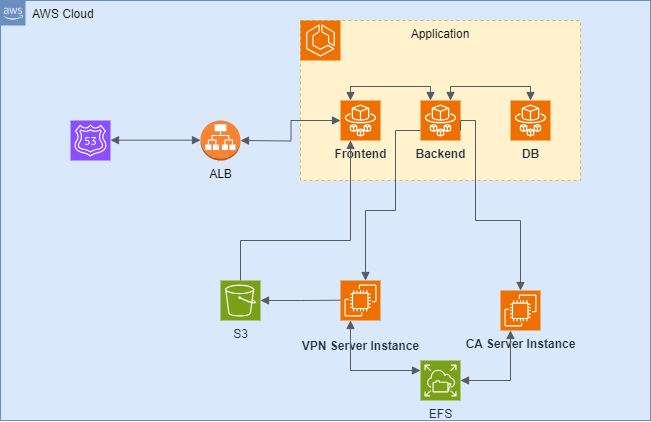

The diagram above was exported from draw.io. Its source (the exported page's mxGraphModel, read from the mxfile embedded in the PNG):
<mxGraphModel dx="1050" dy="522" grid="1" gridSize="10" guides="1" tooltips="1" connect="1" arrows="1" fold="1" page="1" pageScale="1" pageWidth="1169" pageHeight="827" math="0" shadow="0">
  <root>
    <mxCell id="0" />
    <mxCell id="1" parent="0" />
    <mxCell id="9KkGPNLr75t4SoY06otg-20" value="AWS Cloud" style="points=[[0,0],[0.25,0],[0.5,0],[0.75,0],[1,0],[1,0.25],[1,0.5],[1,0.75],[1,1],[0.75,1],[0.5,1],[0.25,1],[0,1],[0,0.75],[0,0.5],[0,0.25]];outlineConnect=0;html=1;whiteSpace=wrap;fontSize=12;fontStyle=0;container=1;pointerEvents=0;collapsible=0;recursiveResize=0;shape=mxgraph.aws4.group;grIcon=mxgraph.aws4.group_aws_cloud_alt;strokeColor=#6c8ebf;fillColor=#dae8fc;verticalAlign=top;align=left;spacingLeft=30;dashed=0;labelBackgroundColor=none;" parent="1" vertex="1">
      <mxGeometry x="130" y="140" width="650" height="420" as="geometry" />
    </mxCell>
    <mxCell id="3QuNXr2bFkz0KUDcoDbk-1" value="&lt;p&gt;VPN Server Instance&lt;/p&gt;" style="sketch=0;points=[[0,0,0],[0.25,0,0],[0.5,0,0],[0.75,0,0],[1,0,0],[0,1,0],[0.25,1,0],[0.5,1,0],[0.75,1,0],[1,1,0],[0,0.25,0],[0,0.5,0],[0,0.75,0],[1,0.25,0],[1,0.5,0],[1,0.75,0]];outlineConnect=0;fontColor=#232F3E;fillColor=#ED7100;strokeColor=#ffffff;dashed=0;verticalLabelPosition=bottom;verticalAlign=top;align=center;html=1;fontSize=12;fontStyle=1;aspect=fixed;shape=mxgraph.aws4.resourceIcon;resIcon=mxgraph.aws4.ec2;" parent="1" vertex="1">
      <mxGeometry x="470" y="420" width="40" height="40" as="geometry" />
    </mxCell>
    <mxCell id="3QuNXr2bFkz0KUDcoDbk-2" value="&lt;b&gt;CA Server Instance&lt;/b&gt;" style="sketch=0;points=[[0,0,0],[0.25,0,0],[0.5,0,0],[0.75,0,0],[1,0,0],[0,1,0],[0.25,1,0],[0.5,1,0],[0.75,1,0],[1,1,0],[0,0.25,0],[0,0.5,0],[0,0.75,0],[1,0.25,0],[1,0.5,0],[1,0.75,0]];outlineConnect=0;fontColor=#232F3E;fillColor=#ED7100;strokeColor=#ffffff;dashed=0;verticalLabelPosition=bottom;verticalAlign=top;align=center;html=1;fontSize=12;fontStyle=0;aspect=fixed;shape=mxgraph.aws4.resourceIcon;resIcon=mxgraph.aws4.ec2;" parent="1" vertex="1">
      <mxGeometry x="630" y="430" width="40" height="40" as="geometry" />
    </mxCell>
    <mxCell id="3QuNXr2bFkz0KUDcoDbk-3" value="EFS" style="sketch=0;points=[[0,0,0],[0.25,0,0],[0.5,0,0],[0.75,0,0],[1,0,0],[0,1,0],[0.25,1,0],[0.5,1,0],[0.75,1,0],[1,1,0],[0,0.25,0],[0,0.5,0],[0,0.75,0],[1,0.25,0],[1,0.5,0],[1,0.75,0]];outlineConnect=0;fontColor=#232F3E;fillColor=#7AA116;strokeColor=#ffffff;dashed=0;verticalLabelPosition=bottom;verticalAlign=top;align=center;html=1;fontSize=12;fontStyle=0;aspect=fixed;shape=mxgraph.aws4.resourceIcon;resIcon=mxgraph.aws4.elastic_file_system;" parent="1" vertex="1">
      <mxGeometry x="550" y="500" width="40" height="40" as="geometry" />
    </mxCell>
    <mxCell id="3QuNXr2bFkz0KUDcoDbk-7" value="S3" style="sketch=0;points=[[0,0,0],[0.25,0,0],[0.5,0,0],[0.75,0,0],[1,0,0],[0,1,0],[0.25,1,0],[0.5,1,0],[0.75,1,0],[1,1,0],[0,0.25,0],[0,0.5,0],[0,0.75,0],[1,0.25,0],[1,0.5,0],[1,0.75,0]];outlineConnect=0;fontColor=#232F3E;fillColor=#7AA116;strokeColor=#ffffff;dashed=0;verticalLabelPosition=bottom;verticalAlign=top;align=center;html=1;fontSize=12;fontStyle=0;aspect=fixed;shape=mxgraph.aws4.resourceIcon;resIcon=mxgraph.aws4.s3;" parent="1" vertex="1">
      <mxGeometry x="350" y="420" width="40" height="40" as="geometry" />
    </mxCell>
    <mxCell id="3QuNXr2bFkz0KUDcoDbk-11" value="" style="edgeStyle=orthogonalEdgeStyle;html=1;endArrow=none;elbow=vertical;startArrow=block;startFill=1;strokeColor=#545B64;rounded=0;exitX=1;exitY=0.5;exitDx=0;exitDy=0;exitPerimeter=0;" parent="1" source="3QuNXr2bFkz0KUDcoDbk-7" edge="1">
      <mxGeometry width="100" relative="1" as="geometry">
        <mxPoint x="400" y="440" as="sourcePoint" />
        <mxPoint x="470" y="439.71" as="targetPoint" />
      </mxGeometry>
    </mxCell>
    <mxCell id="3QuNXr2bFkz0KUDcoDbk-12" value="" style="edgeStyle=orthogonalEdgeStyle;html=1;endArrow=block;elbow=vertical;startArrow=block;startFill=1;endFill=1;strokeColor=#545B64;rounded=0;exitX=0.25;exitY=1;exitDx=0;exitDy=0;exitPerimeter=0;" parent="1" source="3QuNXr2bFkz0KUDcoDbk-1" edge="1">
      <mxGeometry width="100" relative="1" as="geometry">
        <mxPoint x="450" y="510" as="sourcePoint" />
        <mxPoint x="550" y="510" as="targetPoint" />
        <Array as="points">
          <mxPoint x="480" y="510" />
        </Array>
      </mxGeometry>
    </mxCell>
    <mxCell id="3QuNXr2bFkz0KUDcoDbk-13" value="" style="edgeStyle=orthogonalEdgeStyle;html=1;endArrow=block;elbow=vertical;startArrow=block;startFill=1;endFill=1;strokeColor=#545B64;rounded=0;exitX=0.25;exitY=1;exitDx=0;exitDy=0;exitPerimeter=0;entryX=1;entryY=0.5;entryDx=0;entryDy=0;entryPerimeter=0;" parent="1" source="3QuNXr2bFkz0KUDcoDbk-2" target="3QuNXr2bFkz0KUDcoDbk-3" edge="1">
      <mxGeometry width="100" relative="1" as="geometry">
        <mxPoint x="640" y="510" as="sourcePoint" />
        <mxPoint x="740" y="510" as="targetPoint" />
      </mxGeometry>
    </mxCell>
    <mxCell id="9KkGPNLr75t4SoY06otg-4" value="Application" style="fillColor=#fff2cc;strokeColor=#d6b656;dashed=1;verticalAlign=top;fontStyle=0;whiteSpace=wrap;html=1;" parent="1" vertex="1">
      <mxGeometry x="430" y="160" width="280" height="160" as="geometry" />
    </mxCell>
    <mxCell id="9KkGPNLr75t4SoY06otg-2" value="&lt;b&gt;Backend&lt;/b&gt;" style="sketch=0;points=[[0,0,0],[0.25,0,0],[0.5,0,0],[0.75,0,0],[1,0,0],[0,1,0],[0.25,1,0],[0.5,1,0],[0.75,1,0],[1,1,0],[0,0.25,0],[0,0.5,0],[0,0.75,0],[1,0.25,0],[1,0.5,0],[1,0.75,0]];outlineConnect=0;fontColor=#232F3E;fillColor=#ED7100;strokeColor=#ffffff;dashed=0;verticalLabelPosition=bottom;verticalAlign=top;align=center;html=1;fontSize=12;fontStyle=0;aspect=fixed;shape=mxgraph.aws4.resourceIcon;resIcon=mxgraph.aws4.fargate;" parent="1" vertex="1">
      <mxGeometry x="550" y="240" width="40" height="40" as="geometry" />
    </mxCell>
    <mxCell id="9KkGPNLr75t4SoY06otg-1" value="&lt;b&gt;Frontend&lt;/b&gt;" style="sketch=0;points=[[0,0,0],[0.25,0,0],[0.5,0,0],[0.75,0,0],[1,0,0],[0,1,0],[0.25,1,0],[0.5,1,0],[0.75,1,0],[1,1,0],[0,0.25,0],[0,0.5,0],[0,0.75,0],[1,0.25,0],[1,0.5,0],[1,0.75,0]];outlineConnect=0;fontColor=#232F3E;fillColor=#ED7100;strokeColor=#ffffff;dashed=0;verticalLabelPosition=bottom;verticalAlign=top;align=center;html=1;fontSize=12;fontStyle=0;aspect=fixed;shape=mxgraph.aws4.resourceIcon;resIcon=mxgraph.aws4.fargate;" parent="1" vertex="1">
      <mxGeometry x="470" y="240" width="40" height="40" as="geometry" />
    </mxCell>
    <mxCell id="9KkGPNLr75t4SoY06otg-3" value="DB" style="sketch=0;points=[[0,0,0],[0.25,0,0],[0.5,0,0],[0.75,0,0],[1,0,0],[0,1,0],[0.25,1,0],[0.5,1,0],[0.75,1,0],[1,1,0],[0,0.25,0],[0,0.5,0],[0,0.75,0],[1,0.25,0],[1,0.5,0],[1,0.75,0]];outlineConnect=0;fontColor=#232F3E;fillColor=#ED7100;strokeColor=#ffffff;dashed=0;verticalLabelPosition=bottom;verticalAlign=top;align=center;html=1;fontSize=12;fontStyle=1;aspect=fixed;shape=mxgraph.aws4.resourceIcon;resIcon=mxgraph.aws4.fargate;" parent="1" vertex="1">
      <mxGeometry x="640" y="240" width="40" height="40" as="geometry" />
    </mxCell>
    <mxCell id="9KkGPNLr75t4SoY06otg-5" value="" style="sketch=0;points=[[0,0,0],[0.25,0,0],[0.5,0,0],[0.75,0,0],[1,0,0],[0,1,0],[0.25,1,0],[0.5,1,0],[0.75,1,0],[1,1,0],[0,0.25,0],[0,0.5,0],[0,0.75,0],[1,0.25,0],[1,0.5,0],[1,0.75,0]];outlineConnect=0;fontColor=#232F3E;fillColor=#ED7100;strokeColor=#ffffff;dashed=0;verticalLabelPosition=bottom;verticalAlign=top;align=center;html=1;fontSize=12;fontStyle=0;aspect=fixed;shape=mxgraph.aws4.resourceIcon;resIcon=mxgraph.aws4.ecs;" parent="1" vertex="1">
      <mxGeometry x="430" y="160" width="40" height="40" as="geometry" />
    </mxCell>
    <mxCell id="9KkGPNLr75t4SoY06otg-7" value="" style="edgeStyle=orthogonalEdgeStyle;html=1;endArrow=none;elbow=vertical;startArrow=block;startFill=1;strokeColor=#545B64;rounded=0;" parent="1" target="9KkGPNLr75t4SoY06otg-2" edge="1">
      <mxGeometry width="100" relative="1" as="geometry">
        <mxPoint x="495" y="420" as="sourcePoint" />
        <mxPoint x="550" y="290" as="targetPoint" />
        <Array as="points">
          <mxPoint x="495" y="350" />
          <mxPoint x="525" y="350" />
          <mxPoint x="525" y="270" />
        </Array>
      </mxGeometry>
    </mxCell>
    <mxCell id="9KkGPNLr75t4SoY06otg-9" value="" style="edgeStyle=orthogonalEdgeStyle;html=1;endArrow=block;elbow=vertical;startArrow=none;endFill=1;strokeColor=#545B64;rounded=0;exitX=1;exitY=0.75;exitDx=0;exitDy=0;exitPerimeter=0;entryX=0.5;entryY=0;entryDx=0;entryDy=0;entryPerimeter=0;" parent="1" source="9KkGPNLr75t4SoY06otg-2" target="3QuNXr2bFkz0KUDcoDbk-2" edge="1">
      <mxGeometry width="100" relative="1" as="geometry">
        <mxPoint x="555" y="440" as="sourcePoint" />
        <mxPoint x="655" y="440" as="targetPoint" />
        <Array as="points">
          <mxPoint x="590" y="260" />
          <mxPoint x="605" y="260" />
          <mxPoint x="605" y="360" />
          <mxPoint x="650" y="360" />
        </Array>
      </mxGeometry>
    </mxCell>
    <mxCell id="9KkGPNLr75t4SoY06otg-11" value="ALB" style="outlineConnect=0;dashed=0;verticalLabelPosition=bottom;verticalAlign=top;align=center;html=1;shape=mxgraph.aws3.application_load_balancer;fillColor=#F58534;gradientColor=none;" parent="1" vertex="1">
      <mxGeometry x="330" y="260" width="40" height="40" as="geometry" />
    </mxCell>
    <mxCell id="9KkGPNLr75t4SoY06otg-12" value="" style="edgeStyle=orthogonalEdgeStyle;html=1;endArrow=block;elbow=vertical;startArrow=block;startFill=1;endFill=1;strokeColor=#545B64;rounded=0;" parent="1" target="9KkGPNLr75t4SoY06otg-1" edge="1">
      <mxGeometry width="100" relative="1" as="geometry">
        <mxPoint x="370" y="280" as="sourcePoint" />
        <mxPoint x="390" y="280" as="targetPoint" />
      </mxGeometry>
    </mxCell>
    <mxCell id="9KkGPNLr75t4SoY06otg-13" value="" style="sketch=0;points=[[0,0,0],[0.25,0,0],[0.5,0,0],[0.75,0,0],[1,0,0],[0,1,0],[0.25,1,0],[0.5,1,0],[0.75,1,0],[1,1,0],[0,0.25,0],[0,0.5,0],[0,0.75,0],[1,0.25,0],[1,0.5,0],[1,0.75,0]];outlineConnect=0;fontColor=#232F3E;fillColor=#8C4FFF;strokeColor=#ffffff;dashed=0;verticalLabelPosition=bottom;verticalAlign=top;align=center;html=1;fontSize=12;fontStyle=0;aspect=fixed;shape=mxgraph.aws4.resourceIcon;resIcon=mxgraph.aws4.route_53;" parent="1" vertex="1">
      <mxGeometry x="200" y="260" width="40" height="40" as="geometry" />
    </mxCell>
    <mxCell id="9KkGPNLr75t4SoY06otg-14" value="" style="edgeStyle=orthogonalEdgeStyle;html=1;endArrow=block;elbow=vertical;startArrow=block;startFill=1;endFill=1;strokeColor=#545B64;rounded=0;" parent="1" edge="1">
      <mxGeometry width="100" relative="1" as="geometry">
        <mxPoint x="240" y="279.65999999999997" as="sourcePoint" />
        <mxPoint x="330" y="279.65999999999997" as="targetPoint" />
      </mxGeometry>
    </mxCell>
    <mxCell id="9KkGPNLr75t4SoY06otg-15" value="" style="edgeStyle=orthogonalEdgeStyle;html=1;endArrow=none;elbow=vertical;startArrow=block;startFill=1;strokeColor=#545B64;rounded=0;entryX=0.5;entryY=0;entryDx=0;entryDy=0;entryPerimeter=0;exitX=0.25;exitY=1;exitDx=0;exitDy=0;exitPerimeter=0;" parent="1" source="9KkGPNLr75t4SoY06otg-1" target="3QuNXr2bFkz0KUDcoDbk-7" edge="1">
      <mxGeometry width="100" relative="1" as="geometry">
        <mxPoint x="470" y="370" as="sourcePoint" />
        <mxPoint x="510" y="370" as="targetPoint" />
        <Array as="points">
          <mxPoint x="480" y="380" />
          <mxPoint x="370" y="380" />
        </Array>
      </mxGeometry>
    </mxCell>
    <mxCell id="9KkGPNLr75t4SoY06otg-17" value="" style="edgeStyle=orthogonalEdgeStyle;html=1;endArrow=block;elbow=vertical;startArrow=block;startFill=1;endFill=1;strokeColor=#545B64;rounded=0;exitX=0.25;exitY=0;exitDx=0;exitDy=0;exitPerimeter=0;" parent="1" source="9KkGPNLr75t4SoY06otg-1" target="9KkGPNLr75t4SoY06otg-2" edge="1">
      <mxGeometry width="100" relative="1" as="geometry">
        <mxPoint x="500" y="210" as="sourcePoint" />
        <mxPoint x="550" y="220" as="targetPoint" />
        <Array as="points">
          <mxPoint x="480" y="226" />
          <mxPoint x="560" y="226" />
        </Array>
      </mxGeometry>
    </mxCell>
    <mxCell id="9KkGPNLr75t4SoY06otg-18" value="" style="edgeStyle=orthogonalEdgeStyle;html=1;endArrow=block;elbow=vertical;startArrow=block;startFill=1;endFill=1;strokeColor=#545B64;rounded=0;exitX=0.25;exitY=0;exitDx=0;exitDy=0;exitPerimeter=0;" parent="1" edge="1">
      <mxGeometry width="100" relative="1" as="geometry">
        <mxPoint x="580" y="240" as="sourcePoint" />
        <mxPoint x="660" y="240" as="targetPoint" />
        <Array as="points">
          <mxPoint x="580" y="226" />
          <mxPoint x="660" y="226" />
        </Array>
      </mxGeometry>
    </mxCell>
  </root>
</mxGraphModel>